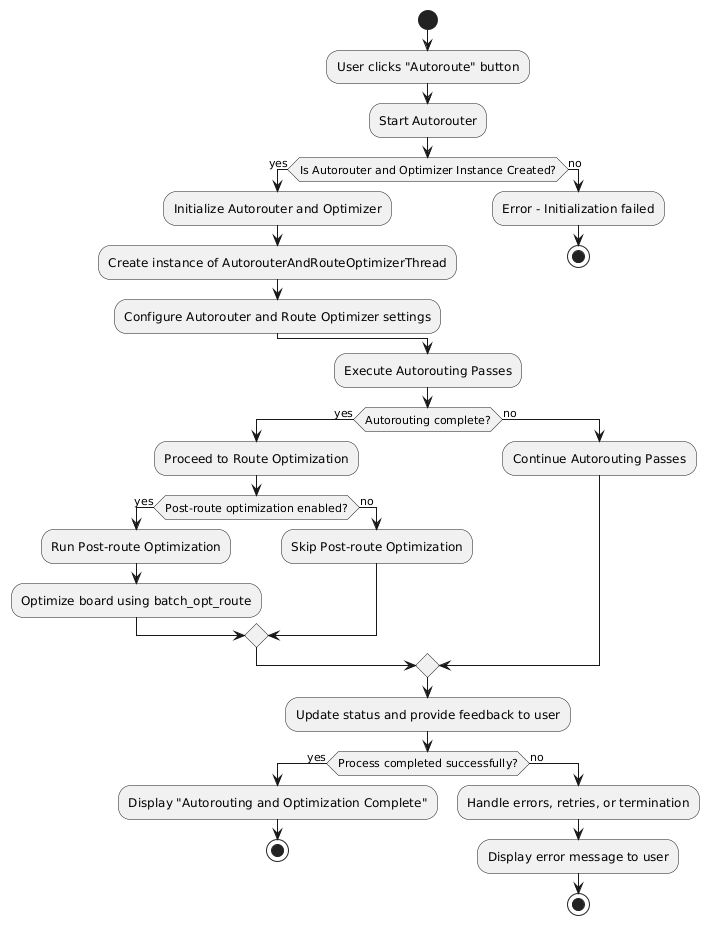

The diagram above was rendered by PlantUML. Its source (embedded in the PNG):
@startuml
!define RECTANGLE class
skinparam linetype ortho

start
:User clicks "Autoroute" button;
:Start Autorouter;

if (Is Autorouter and Optimizer Instance Created?) then (yes)
    :Initialize Autorouter and Optimizer;
    :Create instance of AutorouterAndRouteOptimizerThread;
    :Configure Autorouter and Route Optimizer settings;
else (no)
    :Error - Initialization failed;
    stop
endif

:Execute Autorouting Passes;

if (Autorouting complete?) then (yes)
    :Proceed to Route Optimization;
    if (Post-route optimization enabled?) then (yes)
        :Run Post-route Optimization;
        :Optimize board using batch_opt_route;
    else (no)
        :Skip Post-route Optimization;
    endif
else (no)
    :Continue Autorouting Passes;
endif

:Update status and provide feedback to user;

if (Process completed successfully?) then (yes)
    :Display "Autorouting and Optimization Complete";
    stop
else (no)
    :Handle errors, retries, or termination;
    :Display error message to user;
    stop
endif
@enduml